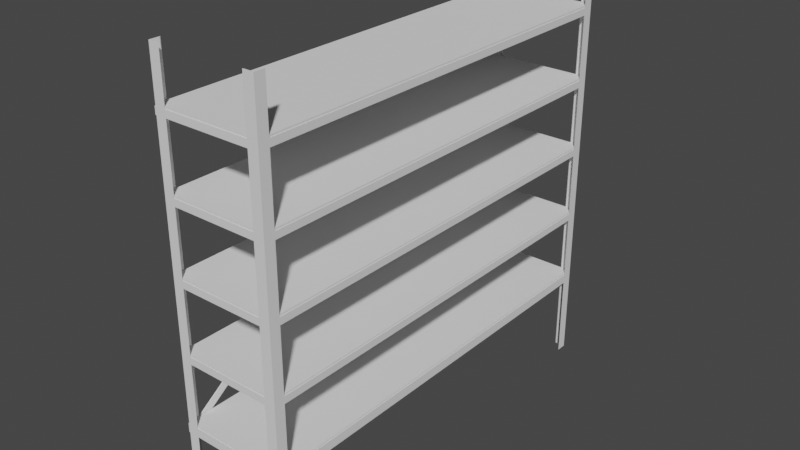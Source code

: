 # Source: Industryshelf.blend  (saved by Blender 2.81.16; exported with 4.5.12 LTS)
import bpy
from mathutils import Matrix  # noqa: F401  (used for matrix-valued properties, if any)

bpy.ops.wm.read_factory_settings(use_empty=True)
scene = bpy.context.scene
scene.name = 'Scene'

# ---- collections
col_collection = bpy.data.collections.new('Collection'); scene.collection.children.link(col_collection)

# ---- world
world_world = bpy.data.worlds.new('World'); scene.world = world_world
world_world.use_nodes = True; world_world.node_tree.nodes.clear()
_N = world_world.node_tree.nodes; _L = world_world.node_tree.links
n0 = _N.new('ShaderNodeOutputWorld'); n0.name = 'World Output'; n0.location = (300, 300)
n1 = _N.new('ShaderNodeBackground'); n1.name = 'Background'; n1.location = (10, 300)
n1.inputs[0].default_value = (0.05088, 0.05088, 0.05088, 1.0)
_L.new(n1.outputs[0], n0.inputs[0])
n0.is_active_output = True
world_world.color = (0.05088, 0.05088, 0.05088)
world_world.use_sun_shadow = False
world_world.sun_shadow_jitter_overblur = 0.0

# ---- meshes
me_cube_001 = bpy.data.meshes.new('Cube.001')
me_cube_001.from_pydata([(1.0, -1.0, -1.0), (1.0, -1.0, 1.0), (1.0, 1.0, -1.0), (1.0, 1.0, 1.0), (1.0, -0.95, -1.0), (1.0, -0.95, 1.0), (0.8, -1.0, -1.0), (0.8, -1.0, 1.0), (0.8, 1.0, -1.0), (0.8, 1.0, 1.0), (1.0, 0.95, -1.0), (1.0, 0.95, 1.0), (0.99, 0.9975, 1.0), (0.99, 0.9975, -1.0), (0.82, 0.9975, 1.0), (0.82, 0.9975, -1.0), (0.99, 0.955, 1.0), (0.99, 0.955, -1.0), (0.99, -0.9975, 1.0), (0.99, -0.955, 1.0), (0.99, -0.955, -1.0), (0.99, -0.9975, -1.0), (0.82, -0.9975, 1.0), (0.82, -0.9975, -1.0), (1.0, -1.0, 0.7667), (1.0, -1.0, 0.4333), (1.0, -1.0, 0.1), (1.0, -1.0, -0.2333), (1.0, -1.0, -0.5667), (1.0, -0.95, 0.7667), (1.0, -0.95, 0.4333), (1.0, -0.95, 0.1), (1.0, -0.95, -0.2333), (1.0, -0.95, -0.5667), (0.8, -1.0, 0.7667), (0.8, -1.0, 0.4333), (0.8, -1.0, 0.1), (0.8, -1.0, -0.2333), (0.8, -1.0, -0.5667), (0.99, -0.9975, 0.7667), (0.99, -0.9975, 0.4333), (0.99, -0.9975, 0.1), (0.99, -0.9975, -0.2333), (0.99, -0.9975, -0.5667), (0.99, -0.955, 0.7667), (0.99, -0.955, 0.4333), (0.99, -0.955, 0.1), (0.99, -0.955, -0.2333), (0.99, -0.955, -0.5667), (0.82, -0.9975, 0.7667), (0.82, -0.9975, 0.4333), (0.82, -0.9975, 0.1), (0.82, -0.9975, -0.2333), (0.82, -0.9975, -0.5667), (1.0, 1.0, 0.7667), (1.0, 1.0, 0.4333), (1.0, 1.0, 0.1), (1.0, 1.0, -0.2333), (1.0, 1.0, -0.5667), (0.8, 1.0, 0.7667), (0.8, 1.0, 0.4333), (0.8, 1.0, 0.1), (0.8, 1.0, -0.2333), (0.8, 1.0, -0.5667), (1.0, 0.95, 0.7667), (1.0, 0.95, 0.4333), (1.0, 0.95, 0.1), (1.0, 0.95, -0.2333), (1.0, 0.95, -0.5667), (0.99, 0.9975, 0.7667), (0.99, 0.9975, 0.4333), (0.99, 0.9975, 0.1), (0.99, 0.9975, -0.2333), (0.99, 0.9975, -0.5667), (0.82, 0.9975, 0.7667), (0.82, 0.9975, 0.4333), (0.82, 0.9975, 0.1), (0.82, 0.9975, -0.2333), (0.82, 0.9975, -0.5667), (0.99, 0.955, 0.7667), (0.99, 0.955, 0.4333), (0.99, 0.955, 0.1), (0.99, 0.955, -0.2333), (0.99, 0.955, -0.5667), (1.0, 1.0, 0.7333), (0.8, 1.0, 0.7333), (1.0, 0.95, 0.7333), (0.99, 0.9975, 0.7333), (0.82, 0.9975, 0.7333), (0.99, 0.955, 0.7333), (1.0, 1.0, 0.4), (0.8, 1.0, 0.4), (1.0, 0.95, 0.4), (0.99, 0.9975, 0.4), (0.82, 0.9975, 0.4), (0.99, 0.955, 0.4), (1.0, 1.0, 0.06667), (0.8, 1.0, 0.06667), (1.0, 0.95, 0.06667), (0.99, 0.9975, 0.06667), (0.82, 0.9975, 0.06667), (0.99, 0.955, 0.06667), (1.0, 1.0, -0.2667), (0.8, 1.0, -0.2667), (1.0, 0.95, -0.2667), (0.99, 0.9975, -0.2667), (0.82, 0.9975, -0.2667), (0.99, 0.955, -0.2667), (1.0, 1.0, -0.61), (0.8, 1.0, -0.61), (1.0, 0.95, -0.61), (0.99, 0.9975, -0.61), (0.82, 0.9975, -0.61), (0.99, 0.955, -0.61), (1.0, -1.0, -0.61), (1.0, -0.95, -0.61), (0.8, -1.0, -0.61), (0.99, -0.9975, -0.61), (0.99, -0.955, -0.61), (0.82, -0.9975, -0.61), (1.0, -1.0, -0.2667), (1.0, -0.95, -0.2667), (0.8, -1.0, -0.2667), (0.99, -0.9975, -0.2667), (0.99, -0.955, -0.2667), (0.82, -0.9975, -0.2667), (1.0, -1.0, 0.06667), (1.0, -0.95, 0.06667), (0.8, -1.0, 0.06667), (0.99, -0.9975, 0.06667), (0.99, -0.955, 0.06667), (0.82, -0.9975, 0.06667), (1.0, -1.0, 0.4), (1.0, -0.95, 0.4), (0.8, -1.0, 0.4), (0.99, -0.9975, 0.4), (0.99, -0.955, 0.4), (0.82, -0.9975, 0.4), (1.0, -1.0, 0.7333), (1.0, -0.95, 0.7333), (0.8, -1.0, 0.7333), (0.99, -0.9975, 0.7333), (0.99, -0.955, 0.7333), (0.82, -0.9975, 0.7333), (-0.00125, 0.9978, 0.7667), (-0.00125, 0.9978, 0.7333), (-0.00125, 0.9978, 0.4333), (-0.00125, 0.9978, 0.4), (-0.00125, 0.9978, 0.1), (-0.00125, 0.9978, 0.06667), (-0.00125, 0.9978, -0.2333), (-0.00125, 0.9978, -0.2667), (-0.00125, 0.9978, -0.5667), (-0.00125, 0.9978, -0.61), (-0.00125, -0.9978, 0.1), (-0.00125, -0.9978, 0.06667), (-0.00125, -0.9978, 0.4), (-0.00125, -0.9978, 0.4333), (-0.00125, -0.9978, -0.2333), (-0.00125, -0.9978, -0.2667), (-0.00125, -0.9978, -0.5667), (-0.00125, -0.9978, -0.61), (-1.0, -1.0, -1.0), (-1.0, -1.0, 1.0), (-1.0, 1.0, -1.0), (-1.0, 1.0, 1.0), (-1.0, -0.95, -1.0), (-1.0, -0.95, 1.0), (-0.8, -1.0, -1.0), (-0.8, -1.0, 1.0), (-0.8, 1.0, -1.0), (-0.8, 1.0, 1.0), (-1.0, 0.95, -1.0), (-1.0, 0.95, 1.0), (-0.99, 0.9975, 1.0), (-0.99, 0.9975, -1.0), (-0.82, 0.9975, 1.0), (-0.82, 0.9975, -1.0), (-0.99, 0.955, 1.0), (-0.99, 0.955, -1.0), (-0.99, -0.9975, 1.0), (-0.99, -0.955, 1.0), (-0.99, -0.955, -1.0), (-0.99, -0.9975, -1.0), (-0.82, -0.9975, 1.0), (-0.82, -0.9975, -1.0), (-1.0, -1.0, 0.7667), (-1.0, -1.0, 0.4333), (-1.0, -1.0, 0.1), (-1.0, -1.0, -0.2333), (-1.0, -1.0, -0.5667), (-1.0, -0.95, 0.7667), (-1.0, -0.95, 0.4333), (-1.0, -0.95, 0.1), (-1.0, -0.95, -0.2333), (-1.0, -0.95, -0.5667), (-0.8, -1.0, 0.7667), (-0.8, -1.0, 0.4333), (-0.8, -1.0, 0.1), (-0.8, -1.0, -0.2333), (-0.8, -1.0, -0.5667), (-0.99, -0.9975, 0.7667), (-0.99, -0.9975, 0.4333), (-0.99, -0.9975, 0.1), (-0.99, -0.9975, -0.2333), (-0.99, -0.9975, -0.5667), (-0.99, -0.955, 0.7667), (-0.99, -0.955, 0.4333), (-0.99, -0.955, 0.1), (-0.99, -0.955, -0.2333), (-0.99, -0.955, -0.5667), (-0.82, -0.9975, 0.7667), (-0.82, -0.9975, 0.4333), (-0.82, -0.9975, 0.1), (-0.82, -0.9975, -0.2333), (-0.82, -0.9975, -0.5667), (-1.0, 1.0, 0.7667), (-1.0, 1.0, 0.4333), (-1.0, 1.0, 0.1), (-1.0, 1.0, -0.2333), (-1.0, 1.0, -0.5667), (-0.8, 1.0, 0.7667), (-0.8, 1.0, 0.4333), (-0.8, 1.0, 0.1), (-0.8, 1.0, -0.2333), (-0.8, 1.0, -0.5667), (-1.0, 0.95, 0.7667), (-1.0, 0.95, 0.4333), (-1.0, 0.95, 0.1), (-1.0, 0.95, -0.2333), (-1.0, 0.95, -0.5667), (-0.99, 0.9975, 0.7667), (-0.99, 0.9975, 0.4333), (-0.99, 0.9975, 0.1), (-0.99, 0.9975, -0.2333), (-0.99, 0.9975, -0.5667), (-0.82, 0.9975, 0.7667), (-0.82, 0.9975, 0.4333), (-0.82, 0.9975, 0.1), (-0.82, 0.9975, -0.2333), (-0.82, 0.9975, -0.5667), (-0.99, 0.955, 0.7667), (-0.99, 0.955, 0.4333), (-0.99, 0.955, 0.1), (-0.99, 0.955, -0.2333), (-0.99, 0.955, -0.5667), (-1.0, 1.0, 0.7333), (-0.8, 1.0, 0.7333), (-1.0, 0.95, 0.7333), (-0.99, 0.9975, 0.7333), (-0.82, 0.9975, 0.7333), (-0.99, 0.955, 0.7333), (-1.0, 1.0, 0.4), (-0.8, 1.0, 0.4), (-1.0, 0.95, 0.4), (-0.99, 0.9975, 0.4), (-0.82, 0.9975, 0.4), (-0.99, 0.955, 0.4), (-1.0, 1.0, 0.06667), (-0.8, 1.0, 0.06667), (-1.0, 0.95, 0.06667), (-0.99, 0.9975, 0.06667), (-0.82, 0.9975, 0.06667), (-0.99, 0.955, 0.06667), (-1.0, 1.0, -0.2667), (-0.8, 1.0, -0.2667), (-1.0, 0.95, -0.2667), (-0.99, 0.9975, -0.2667), (-0.82, 0.9975, -0.2667), (-0.99, 0.955, -0.2667), (-1.0, 1.0, -0.61), (-0.8, 1.0, -0.61), (-1.0, 0.95, -0.61), (-0.99, 0.9975, -0.61), (-0.82, 0.9975, -0.61), (-0.99, 0.955, -0.61), (-1.0, -1.0, -0.61), (-1.0, -0.95, -0.61), (-0.8, -1.0, -0.61), (-0.99, -0.9975, -0.61), (-0.99, -0.955, -0.61), (-0.82, -0.9975, -0.61), (-1.0, -1.0, -0.2667), (-1.0, -0.95, -0.2667), (-0.8, -1.0, -0.2667), (-0.99, -0.9975, -0.2667), (-0.99, -0.955, -0.2667), (-0.82, -0.9975, -0.2667), (-1.0, -1.0, 0.06667), (-1.0, -0.95, 0.06667), (-0.8, -1.0, 0.06667), (-0.99, -0.9975, 0.06667), (-0.99, -0.955, 0.06667), (-0.82, -0.9975, 0.06667), (-1.0, -1.0, 0.4), (-1.0, -0.95, 0.4), (-0.8, -1.0, 0.4), (-0.99, -0.9975, 0.4), (-0.99, -0.955, 0.4), (-0.82, -0.9975, 0.4), (-1.0, -1.0, 0.7333), (-1.0, -0.95, 0.7333), (-0.8, -1.0, 0.7333), (-0.99, -0.9975, 0.7333), (-0.99, -0.955, 0.7333), (-0.82, -0.9975, 0.7333), (0.0, 1.0, 0.7667), (0.0, 1.0, 0.7333), (0.00125, 0.9978, 0.7667), (0.00125, 0.9978, 0.7333), (0.0, 1.0, 0.4333), (0.0, 1.0, 0.4), (0.00125, 0.9978, 0.4333), (0.00125, 0.9978, 0.4), (0.0, 1.0, 0.1), (0.0, 1.0, 0.06667), (0.00125, 0.9978, 0.1), (0.00125, 0.9978, 0.06667), (0.0, 1.0, -0.2333), (0.0, 1.0, -0.2667), (0.00125, 0.9978, -0.2333), (0.00125, 0.9978, -0.2667), (0.0, 1.0, -0.5667), (0.0, 1.0, -0.61), (0.00125, 0.9978, -0.5667), (0.00125, 0.9978, -0.61), (0.0, -1.0, 0.06667), (0.0, -1.0, 0.1), (0.00125, -0.9978, 0.1), (0.00125, -0.9978, 0.06667), (0.00125, -0.9978, 0.4), (0.0, -1.0, 0.4), (0.00125, -0.9978, 0.4333), (0.0, -1.0, 0.4333), (0.0, -1.0, -0.2667), (0.0, -1.0, -0.2333), (0.00125, -0.9978, -0.2333), (0.00125, -0.9978, -0.2667), (0.0, -1.0, -0.5667), (0.00125, -0.9978, -0.5667), (0.0, -1.0, -0.61), (0.00125, -0.9978, -0.61), (-1.02, 0.95, 0.7667), (-1.02, 1.0, 0.7667), (-1.02, 1.0, 0.7333), (-1.02, 0.95, 0.7333), (-1.02, -0.95, -0.5667), (-1.02, -1.0, -0.5667), (-1.02, -1.0, -0.61), (-1.02, -0.95, -0.61), (-1.02, -0.95, 0.7667), (-1.02, -1.0, 0.7667), (-1.02, 0.95, -0.5667), (-1.02, 1.0, -0.5667), (-1.02, 1.0, -0.61), (-1.02, 0.95, -0.61), (-1.02, -1.0, 0.7333), (-1.02, -0.95, 0.7333)], [], [(24, 29, 5, 1), (114, 116, 6, 0), (54, 59, 9, 3), (108, 110, 10, 2), (69, 12, 14, 74), (111, 13, 17, 113), (8, 2, 13, 15), (109, 8, 15, 112), (2, 10, 17, 13), (64, 11, 16, 79), (3, 9, 14, 12), (11, 3, 12, 16), (39, 18, 19, 44), (117, 21, 23, 119), (7, 1, 18, 22), (115, 4, 20, 118), (1, 5, 19, 18), (0, 6, 23, 21), (34, 7, 22, 49), (4, 0, 21, 20), (5, 29, 44, 19), (139, 30, 45, 142), (133, 31, 46, 136), (127, 32, 47, 130), (121, 33, 48, 124), (18, 39, 49, 22), (141, 40, 50, 143), (135, 41, 51, 137), (129, 42, 52, 131), (123, 43, 53, 125), (117, 43, 48, 118), (123, 42, 47, 124), (129, 41, 46, 130), (135, 40, 45, 136), (141, 39, 44, 142), (1, 7, 34, 24), (138, 140, 35, 25), (132, 134, 36, 26), (126, 128, 37, 27), (120, 122, 38, 28), (114, 115, 33, 28), (120, 121, 32, 27), (126, 127, 31, 26), (132, 133, 30, 25), (138, 139, 29, 24), (9, 59, 74, 14), (85, 60, 75, 88), (91, 61, 76, 94), (97, 62, 77, 100), (103, 63, 78, 106), (12, 69, 79, 16), (87, 70, 80, 89), (93, 71, 81, 95), (99, 72, 82, 101), (105, 73, 83, 107), (111, 73, 78, 112), (105, 72, 77, 106), (99, 71, 76, 100), (93, 70, 75, 94), (87, 69, 74, 88), (3, 11, 64, 54), (84, 86, 65, 55), (90, 92, 66, 56), (96, 98, 67, 57), (102, 104, 68, 58), (108, 109, 63, 58), (102, 103, 62, 57), (96, 97, 61, 56), (90, 91, 60, 55), (84, 85, 59, 54), (55, 60, 85, 84), (54, 64, 86, 84), (70, 87, 88, 75), (69, 87, 89, 79), (65, 86, 89, 80), (56, 61, 91, 90), (55, 65, 92, 90), (71, 93, 94, 76), (70, 93, 95, 80), (66, 92, 95, 81), (57, 62, 97, 96), (56, 66, 98, 96), (72, 99, 100, 77), (71, 99, 101, 81), (67, 98, 101, 82), (58, 63, 103, 102), (57, 67, 104, 102), (73, 105, 106, 78), (72, 105, 107, 82), (68, 104, 107, 83), (2, 8, 109, 108), (13, 111, 112, 15), (10, 110, 113, 17), (73, 111, 113, 83), (58, 68, 110, 108), (0, 4, 115, 114), (21, 117, 118, 20), (6, 116, 119, 23), (340, 116, 38, 338), (43, 117, 119, 53), (28, 38, 116, 114), (160, 338, 38, 53), (155, 154, 51, 131), (28, 33, 121, 120), (27, 37, 122, 120), (43, 123, 124, 48), (42, 123, 125, 52), (38, 122, 125, 53), (27, 32, 127, 126), (26, 36, 128, 126), (42, 129, 130, 47), (41, 129, 131, 51), (154, 327, 36, 51), (37, 128, 131, 52), (326, 128, 36, 327), (26, 31, 133, 132), (25, 35, 134, 132), (41, 135, 136, 46), (40, 135, 137, 50), (36, 134, 137, 51), (25, 30, 139, 138), (24, 34, 140, 138), (40, 141, 142, 45), (39, 141, 143, 49), (35, 140, 143, 50), (161, 160, 53, 119), (334, 122, 37, 335), (158, 335, 37, 52), (159, 125, 122, 334), (159, 158, 52, 125), (144, 306, 59, 74), (146, 310, 60, 75), (148, 314, 61, 76), (150, 318, 62, 77), (152, 322, 63, 78), (110, 68, 33, 115), (48, 33, 68, 83), (113, 110, 115, 118), (113, 118, 48, 83), (104, 67, 32, 121), (47, 32, 67, 82), (107, 104, 121, 124), (107, 124, 47, 82), (98, 66, 31, 127), (101, 98, 127, 130), (101, 130, 46, 81), (46, 31, 66, 81), (92, 65, 30, 133), (95, 92, 133, 136), (95, 136, 45, 80), (45, 30, 65, 80), (89, 86, 139, 142), (86, 64, 29, 139), (89, 142, 44, 79), (44, 29, 64, 79), (88, 74, 144, 145), (88, 145, 307, 85), (59, 85, 307, 306), (94, 75, 146, 147), (94, 147, 311, 91), (91, 311, 310, 60), (100, 76, 148, 149), (100, 149, 315, 97), (97, 315, 314, 61), (106, 77, 150, 151), (106, 151, 319, 103), (103, 319, 318, 62), (112, 78, 152, 153), (112, 153, 323, 109), (63, 109, 323, 322), (131, 128, 326, 155), (50, 157, 333, 35), (134, 35, 333, 331), (137, 134, 331, 156), (137, 156, 157, 50), (119, 116, 340, 161), (186, 163, 167, 191), (276, 162, 168, 278), (216, 165, 171, 221), (270, 164, 172, 272), (231, 236, 176, 174), (273, 275, 179, 175), (170, 177, 175, 164), (271, 274, 177, 170), (164, 175, 179, 172), (226, 241, 178, 173), (165, 174, 176, 171), (173, 178, 174, 165), (201, 206, 181, 180), (279, 281, 185, 183), (169, 184, 180, 163), (277, 280, 182, 166), (163, 180, 181, 167), (162, 183, 185, 168), (196, 211, 184, 169), (166, 182, 183, 162), (167, 181, 206, 191), (301, 304, 207, 192), (295, 298, 208, 193), (289, 292, 209, 194), (283, 286, 210, 195), (180, 184, 211, 201), (303, 305, 212, 202), (297, 299, 213, 203), (291, 293, 214, 204), (285, 287, 215, 205), (279, 280, 210, 205), (285, 286, 209, 204), (291, 292, 208, 203), (297, 298, 207, 202), (303, 304, 206, 201), (163, 186, 196, 169), (300, 187, 197, 302), (294, 188, 198, 296), (288, 189, 199, 290), (282, 190, 200, 284), (248, 226, 195, 277), (282, 189, 194, 283), (288, 188, 193, 289), (294, 187, 192, 295), (301, 300, 356, 357), (171, 176, 236, 221), (247, 250, 237, 222), (253, 256, 238, 223), (259, 262, 239, 224), (265, 268, 240, 225), (174, 178, 241, 231), (249, 251, 242, 232), (255, 257, 243, 233), (261, 263, 244, 234), (267, 269, 245, 235), (273, 274, 240, 235), (267, 268, 239, 234), (261, 262, 238, 233), (255, 256, 237, 232), (249, 250, 236, 231), (165, 216, 226, 173), (246, 217, 227, 248), (252, 218, 228, 254), (258, 219, 229, 260), (264, 220, 230, 266), (270, 220, 225, 271), (264, 219, 224, 265), (258, 218, 223, 259), (252, 217, 222, 253), (246, 216, 221, 247), (217, 246, 247, 222), (226, 342, 346, 195), (232, 237, 250, 249), (231, 241, 251, 249), (227, 242, 251, 248), (218, 252, 253, 223), (217, 252, 254, 227), (233, 238, 256, 255), (232, 242, 257, 255), (228, 243, 257, 254), (219, 258, 259, 224), (218, 258, 260, 228), (234, 239, 262, 261), (233, 243, 263, 261), (229, 244, 263, 260), (220, 264, 265, 225), (219, 264, 266, 229), (235, 240, 268, 267), (234, 244, 269, 267), (230, 245, 269, 266), (164, 270, 271, 170), (175, 177, 274, 273), (172, 179, 275, 272), (235, 245, 275, 273), (272, 230, 191, 301), (162, 276, 277, 166), (183, 182, 280, 279), (168, 185, 281, 278), (340, 338, 200, 278), (205, 215, 281, 279), (190, 276, 278, 200), (339, 215, 200, 338), (329, 293, 213, 328), (190, 282, 283, 195), (189, 282, 284, 199), (205, 210, 286, 285), (204, 214, 287, 285), (200, 215, 287, 284), (189, 288, 289, 194), (188, 288, 290, 198), (204, 209, 292, 291), (203, 213, 293, 291), (328, 213, 198, 327), (199, 214, 293, 290), (326, 327, 198, 290), (188, 294, 295, 193), (187, 294, 296, 197), (203, 208, 298, 297), (202, 212, 299, 297), (198, 213, 299, 296), (187, 300, 301, 192), (186, 300, 302, 196), (202, 207, 304, 303), (201, 211, 305, 303), (197, 212, 305, 302), (341, 281, 215, 339), (334, 335, 199, 284), (336, 214, 199, 335), (337, 334, 284, 287), (337, 287, 214, 336), (308, 236, 221, 306), (312, 237, 222, 310), (316, 238, 223, 314), (320, 239, 224, 318), (324, 240, 225, 322), (272, 277, 195, 230), (210, 245, 230, 195), (275, 280, 277, 272), (275, 245, 210, 280), (266, 283, 194, 229), (209, 244, 229, 194), (269, 286, 283, 266), (269, 244, 209, 286), (260, 289, 193, 228), (263, 292, 289, 260), (263, 243, 208, 292), (208, 243, 228, 193), (254, 295, 192, 227), (257, 298, 295, 254), (257, 242, 207, 298), (207, 242, 227, 192), (251, 304, 301, 248), (248, 301, 191, 226), (251, 241, 206, 304), (206, 241, 226, 191), (250, 309, 308, 236), (250, 247, 307, 309), (221, 306, 307, 247), (256, 313, 312, 237), (256, 253, 311, 313), (253, 222, 310, 311), (262, 317, 316, 238), (262, 259, 315, 317), (259, 223, 314, 315), (268, 321, 320, 239), (268, 265, 319, 321), (265, 224, 318, 319), (274, 325, 324, 240), (274, 271, 323, 325), (225, 322, 323, 271), (293, 329, 326, 290), (212, 197, 333, 332), (296, 331, 333, 197), (299, 330, 331, 296), (299, 212, 332, 330), (281, 341, 340, 278), (140, 34, 196, 302), (143, 140, 302, 305), (143, 305, 211, 49), (49, 211, 196, 34), (343, 344, 345, 342), (216, 246, 344, 343), (246, 248, 345, 344), (226, 216, 343, 342), (348, 347, 346, 349), (277, 276, 348, 349), (276, 190, 347, 348), (190, 195, 346, 347), (345, 248, 277, 349), (345, 349, 346, 342), (356, 351, 350, 357), (353, 354, 355, 352), (270, 272, 355, 354), (220, 270, 354, 353), (300, 186, 351, 356), (186, 191, 350, 351), (230, 220, 353, 352), (352, 350, 191, 230), (272, 301, 357, 355), (355, 357, 350, 352)])
_uv = me_cube_001.uv_layers.new(name='UVMap')
_uv.uv.foreach_set('vector', [0.135, 0.2406, 0.1183, 0.2406, 0.1183, 0.1606, 0.135, 0.1606, 0.672, 0.1606, 0.672, 0.09198, 0.802, 0.09198, 0.802, 0.1606, -0.4542, -0.532, -0.4542, -0.4635, -0.532, -0.4635, -0.532, -0.532, -0.532, 0.7126, -0.5154, 0.7126, -0.5154, 0.8463, -0.532, 0.8463, 0.135, 0.9263, 0.135, 0.8463, 0.1917, 0.8463, 0.1917, 0.9263, 0.8004, 0.7126, 0.8004, 0.8463, 0.7862, 0.8463, 0.7862, 0.7126, 0.8651, 0.917, 0.8489, 0.8505, 0.8505, 0.8536, 0.8643, 0.9101, 0.1984, 1.398, 0.1984, 1.532, 0.1917, 1.532, 0.1917, 1.398, 0.8489, 0.8505, 0.8651, 0.8463, 0.8643, 0.85, 0.8505, 0.8536, 0.9413, 0.9263, 0.9413, 0.8463, 0.9446, 0.8463, 0.9446, 0.9263, 0.8166, 0.9128, 0.8327, 0.8463, 0.8319, 0.8532, 0.8182, 0.9097, 0.8327, 0.917, 0.8166, 0.9128, 0.8182, 0.9097, 0.8319, 0.9132, 0.135, 0.2406, 0.135, 0.1606, 0.1492, 0.1606, 0.1492, 0.2406, 1.462, 0.01998, 1.462, 0.1537, 1.406, 0.1537, 1.406, 0.01998, 0.09053, 0.8463, 0.09053, 0.9149, 0.0897, 0.9114, 0.0897, 0.8532, 0.135, 0.8463, 0.135, 0.98, 0.1317, 0.98, 0.1317, 0.8463, 0.09053, 0.9149, 0.07386, 0.9149, 0.07552, 0.9114, 0.0897, 0.9114, 0.8327, 0.9128, 0.8489, 0.8463, 0.8481, 0.8532, 0.8344, 0.9097, 1.399, -0.452, 1.399, -0.532, 1.406, -0.532, 1.406, -0.452, 0.8489, 0.917, 0.8327, 0.9128, 0.8344, 0.9097, 0.8481, 0.9132, 0.938, 0.9263, 0.938, 0.8463, 0.9413, 0.8463, 0.9413, 0.9263, 0.8879, 0.8463, 0.8879, 0.9492, 0.8846, 0.9492, 0.8846, 0.8463, 0.908, 0.8463, 0.908, 0.9492, 0.9046, 0.9492, 0.9046, 0.8463, 0.9313, 0.9492, 0.9313, 0.8463, 0.9346, 0.8463, 0.9346, 0.9492, 0.938, 0.8463, 0.938, 0.9492, 0.9346, 0.9492, 0.9346, 0.8463, 1.462, -0.532, 1.462, -0.452, 1.406, -0.452, 1.406, -0.532, 1.462, -0.4406, 1.462, -0.3377, 1.406, -0.3377, 1.406, -0.4406, 1.462, -0.3263, 1.462, -0.2235, 1.406, -0.2235, 1.406, -0.3263, 1.462, -0.212, 1.462, -0.1092, 1.406, -0.1092, 1.406, -0.212, 1.462, -0.09774, 1.462, 0.005123, 1.406, 0.005123, 1.406, -0.09774, 0.135, 0.7126, 0.135, 0.6977, 0.1492, 0.6977, 0.1492, 0.7126, 0.135, 0.5949, 0.135, 0.5834, 0.1492, 0.5834, 0.1492, 0.5949, 0.135, 0.4806, 0.135, 0.4691, 0.1492, 0.4691, 0.1492, 0.4806, 0.135, 0.3663, 0.135, 0.3549, 0.1492, 0.3549, 0.1492, 0.3663, 0.135, 0.252, 0.135, 0.2406, 0.1492, 0.2406, 0.1492, 0.252, 0.135, 0.1606, 0.135, 0.09198, 0.2128, 0.09198, 0.2128, 0.1606, 0.2239, 0.1606, 0.2239, 0.09198, 0.324, 0.09198, 0.324, 0.1606, 0.3351, 0.1606, 0.3351, 0.09198, 0.4352, 0.09198, 0.4352, 0.1606, 0.4463, 0.1606, 0.4463, 0.09198, 0.5463, 0.09198, 0.5463, 0.1606, 0.5575, 0.1606, 0.5575, 0.09198, 0.6575, 0.09198, 0.6575, 0.1606, 0.135, 0.7126, 0.1183, 0.7126, 0.1183, 0.6977, 0.135, 0.6977, 0.135, 0.5949, 0.1183, 0.5949, 0.1183, 0.5834, 0.135, 0.5834, 0.135, 0.4806, 0.1183, 0.4806, 0.1183, 0.4691, 0.135, 0.4691, 0.135, 0.3663, 0.1183, 0.3663, 0.1183, 0.3549, 0.135, 0.3549, 0.135, 0.252, 0.1183, 0.252, 0.1183, 0.2406, 0.135, 0.2406, 0.1984, 0.8463, 0.1984, 0.9263, 0.1917, 0.9263, 0.1917, 0.8463, 0.1984, 0.9377, 0.1984, 1.041, 0.1917, 1.041, 0.1917, 0.9377, 0.1984, 1.052, 0.1984, 1.155, 0.1917, 1.155, 0.1917, 1.052, 0.1984, 1.166, 0.1984, 1.269, 0.1917, 1.269, 0.1917, 1.166, 0.1984, 1.281, 0.1984, 1.383, 0.1917, 1.383, 0.1917, 1.281, 0.8004, 0.1606, 0.8004, 0.2406, 0.7862, 0.2406, 0.7862, 0.1606, 0.8004, 0.252, 0.8004, 0.3549, 0.7862, 0.3549, 0.7862, 0.252, 0.8004, 0.3663, 0.8004, 0.4691, 0.7862, 0.4691, 0.7862, 0.3663, 0.8004, 0.4806, 0.8004, 0.5834, 0.7862, 0.5834, 0.7862, 0.4806, 0.8004, 0.5949, 0.8004, 0.6977, 0.7862, 0.6977, 0.7862, 0.5949, 0.135, 1.398, 0.135, 1.383, 0.1917, 1.383, 0.1917, 1.398, 0.135, 1.281, 0.135, 1.269, 0.1917, 1.269, 0.1917, 1.281, 0.135, 1.166, 0.135, 1.155, 0.1917, 1.155, 0.1917, 1.166, 0.135, 1.052, 0.135, 1.041, 0.1917, 1.041, 0.1917, 1.052, 0.135, 0.9377, 0.135, 0.9263, 0.1917, 0.9263, 0.1917, 0.9377, -0.532, 0.1606, -0.5154, 0.1606, -0.5154, 0.2406, -0.532, 0.2406, -0.532, 0.252, -0.5154, 0.252, -0.5154, 0.3549, -0.532, 0.3549, -0.532, 0.3663, -0.5154, 0.3663, -0.5154, 0.4691, -0.532, 0.4691, -0.532, 0.4806, -0.5154, 0.4806, -0.5154, 0.5834, -0.532, 0.5834, -0.532, 0.5949, -0.5154, 0.5949, -0.5154, 0.6977, -0.532, 0.6977, 0.004928, -0.532, 0.004928, -0.4635, -0.009524, -0.4635, -0.009524, -0.532, -0.1096, -0.532, -0.1096, -0.4635, -0.1207, -0.4635, -0.1207, -0.532, -0.2208, -0.532, -0.2208, -0.4635, -0.2319, -0.4635, -0.2319, -0.532, -0.3319, -0.532, -0.3319, -0.4635, -0.343, -0.4635, -0.343, -0.532, -0.4431, -0.532, -0.4431, -0.4635, -0.4542, -0.4635, -0.4542, -0.532, -0.343, -0.532, -0.343, -0.4635, -0.4431, -0.4635, -0.4431, -0.532, -0.532, 0.2406, -0.5154, 0.2406, -0.5154, 0.252, -0.532, 0.252, 0.135, 1.041, 0.135, 0.9377, 0.1917, 0.9377, 0.1917, 1.041, 0.8004, 0.2406, 0.8004, 0.252, 0.7862, 0.252, 0.7862, 0.2406, 0.9146, 0.8463, 0.9146, 0.9492, 0.9113, 0.9492, 0.9113, 0.8463, -0.2319, -0.532, -0.2319, -0.4635, -0.3319, -0.4635, -0.3319, -0.532, -0.532, 0.3549, -0.5154, 0.3549, -0.5154, 0.3663, -0.532, 0.3663, 0.135, 1.155, 0.135, 1.052, 0.1917, 1.052, 0.1917, 1.155, 0.8004, 0.3549, 0.8004, 0.3663, 0.7862, 0.3663, 0.7862, 0.3549, 0.9246, 0.9492, 0.9246, 0.8463, 0.928, 0.8463, 0.928, 0.9492, -0.1207, -0.532, -0.1207, -0.4635, -0.2208, -0.4635, -0.2208, -0.532, -0.532, 0.4691, -0.5154, 0.4691, -0.5154, 0.4806, -0.532, 0.4806, 0.135, 1.269, 0.135, 1.166, 0.1917, 1.166, 0.1917, 1.269, 0.8004, 0.4691, 0.8004, 0.4806, 0.7862, 0.4806, 0.7862, 0.4691, 0.9146, 0.9492, 0.9146, 0.8463, 0.918, 0.8463, 0.918, 0.9492, -0.009524, -0.532, -0.009524, -0.4635, -0.1096, -0.4635, -0.1096, -0.532, -0.532, 0.5834, -0.5154, 0.5834, -0.5154, 0.5949, -0.532, 0.5949, 0.135, 1.383, 0.135, 1.281, 0.1917, 1.281, 0.1917, 1.383, 0.8004, 0.5834, 0.8004, 0.5949, 0.7862, 0.5949, 0.7862, 0.5834, 0.908, 0.9492, 0.908, 0.8463, 0.9113, 0.8463, 0.9113, 0.9492, 0.135, -0.532, 0.135, -0.4635, 0.004928, -0.4635, 0.004928, -0.532, 0.135, 1.532, 0.135, 1.398, 0.1917, 1.398, 0.1917, 1.532, 0.797, 0.98, 0.797, 0.8463, 0.8004, 0.8463, 0.8004, 0.98, 0.8004, 0.6977, 0.8004, 0.7126, 0.7862, 0.7126, 0.7862, 0.6977, -0.532, 0.6977, -0.5154, 0.6977, -0.5154, 0.7126, -0.532, 0.7126, 0.135, 0.8463, 0.1183, 0.8463, 0.1183, 0.7126, 0.135, 0.7126, 0.135, 0.8463, 0.135, 0.7126, 0.1492, 0.7126, 0.1492, 0.8463, 1.399, 0.1537, 1.399, 0.01998, 1.406, 0.01998, 1.406, 0.1537, 0.672, -0.1823, 0.672, 0.09198, 0.6575, 0.09198, 0.6575, -0.1823, 1.462, 0.005123, 1.462, 0.01998, 1.406, 0.01998, 1.406, 0.005123, 0.6575, 0.1606, 0.6575, 0.09198, 0.672, 0.09198, 0.672, 0.1606, 0.9555, 1.128, 0.9547, 1.127, 0.9546, 0.8532, 0.9555, 0.8463, 1.132, -0.212, 1.132, -0.2235, 1.406, -0.2235, 1.406, -0.212, 0.135, 0.6977, 0.1183, 0.6977, 0.1183, 0.5949, 0.135, 0.5949, 0.5463, 0.1606, 0.5463, 0.09198, 0.5575, 0.09198, 0.5575, 0.1606, 0.135, 0.6977, 0.135, 0.5949, 0.1492, 0.5949, 0.1492, 0.6977, 1.462, -0.1092, 1.462, -0.09774, 1.406, -0.09774, 1.406, -0.1092, 1.399, 0.005123, 1.399, -0.09774, 1.406, -0.09774, 1.406, 0.005123, 0.135, 0.5834, 0.1183, 0.5834, 0.1183, 0.4806, 0.135, 0.4806, 0.4352, 0.1606, 0.4352, 0.09198, 0.4463, 0.09198, 0.4463, 0.1606, 0.135, 0.5834, 0.135, 0.4806, 0.1492, 0.4806, 0.1492, 0.5834, 1.462, -0.2235, 1.462, -0.212, 1.406, -0.212, 1.406, -0.2235, 0.9538, 1.128, 0.9531, 1.127, 0.953, 0.8532, 0.9538, 0.8463, 1.399, -0.1092, 1.399, -0.212, 1.406, -0.212, 1.406, -0.1092, 0.4463, -0.1823, 0.4463, 0.09198, 0.4352, 0.09198, 0.4352, -0.1823, 0.135, 0.4691, 0.1183, 0.4691, 0.1183, 0.3663, 0.135, 0.3663, 0.324, 0.1606, 0.324, 0.09198, 0.3351, 0.09198, 0.3351, 0.1606, 0.135, 0.4691, 0.135, 0.3663, 0.1492, 0.3663, 0.1492, 0.4691, 1.462, -0.3377, 1.462, -0.3263, 1.406, -0.3263, 1.406, -0.3377, 1.399, -0.2235, 1.399, -0.3263, 1.406, -0.3263, 1.406, -0.2235, 0.135, 0.3549, 0.1183, 0.3549, 0.1183, 0.252, 0.135, 0.252, 0.2128, 0.1606, 0.2128, 0.09198, 0.2239, 0.09198, 0.2239, 0.1606, 0.135, 0.3549, 0.135, 0.252, 0.1492, 0.252, 0.1492, 0.3549, 1.462, -0.452, 1.462, -0.4406, 1.406, -0.4406, 1.406, -0.452, 1.399, -0.3377, 1.399, -0.4406, 1.406, -0.4406, 1.406, -0.3377, 1.132, 0.01998, 1.132, 0.005123, 1.406, 0.005123, 1.406, 0.01998, 0.5575, -0.1823, 0.5575, 0.09198, 0.5463, 0.09198, 0.5463, -0.1823, 0.953, 1.128, 0.9522, 1.127, 0.9521, 0.8532, 0.953, 0.8463, 0.9721, 0.8463, 0.9721, 1.128, 0.9713, 1.121, 0.9714, 0.8467, 1.132, -0.09774, 1.132, -0.1092, 1.406, -0.1092, 1.406, -0.09774, 0.9521, 1.128, 0.9514, 1.127, 0.9513, 0.8532, 0.9521, 0.8463, 0.1317, 1.128, 0.1309, 1.127, 0.1308, 0.8532, 0.1317, 0.8463, 0.9546, 1.128, 0.9539, 1.127, 0.9538, 0.8532, 0.9546, 0.8463, 0.1308, 1.128, 0.1301, 1.127, 0.13, 0.8532, 0.1308, 0.8463, 0.1292, 1.128, 0.1285, 1.127, 0.1284, 0.8532, 0.1292, 0.8463, -0.5154, 0.7126, -0.5154, 0.6977, 0.1183, 0.6977, 0.1183, 0.7126, -0.006188, 1.501, -0.009524, 1.499, -0.009523, 0.848, -0.006188, 0.8463, -0.009524, 1.501, -0.01286, 1.499, -0.01286, 0.848, -0.009524, 0.8463, 0.7862, 0.7126, 0.1492, 0.7126, 0.1492, 0.6977, 0.7862, 0.6977, -0.5154, 0.5949, -0.5154, 0.5834, 0.1183, 0.5834, 0.1183, 0.5949, -0.002853, 1.501, -0.006188, 1.499, -0.006188, 0.848, -0.002853, 0.8463, -0.01286, 1.501, -0.01619, 1.499, -0.01619, 0.848, -0.01286, 0.8463, 0.7862, 0.5949, 0.1492, 0.5949, 0.1492, 0.5834, 0.7862, 0.5834, -0.5154, 0.4806, -0.5154, 0.4691, 0.1183, 0.4691, 0.1183, 0.4806, 0.003817, 1.501, 0.0004824, 1.499, 0.0004824, 0.848, 0.003817, 0.8463, 0.7862, 0.4806, 0.1492, 0.4806, 0.1492, 0.4691, 0.7862, 0.4691, 0.007153, 1.501, 0.003817, 1.499, 0.003818, 0.848, 0.007153, 0.8463, -0.5154, 0.3663, -0.5154, 0.3549, 0.1183, 0.3549, 0.1183, 0.3663, -0.01953, 1.501, -0.02286, 1.499, -0.02286, 0.848, -0.01953, 0.8463, 0.7862, 0.3663, 0.1492, 0.3663, 0.1492, 0.3549, 0.7862, 0.3549, 0.0004822, 1.501, -0.002853, 1.499, -0.002853, 0.848, 0.0004824, 0.8463, -0.01619, 1.501, -0.01953, 1.499, -0.01953, 0.848, -0.01619, 0.8463, -0.5154, 0.252, -0.5154, 0.2406, 0.1183, 0.2406, 0.1183, 0.252, 0.7862, 0.252, 0.1492, 0.252, 0.1492, 0.2406, 0.7862, 0.2406, -0.02286, 1.501, -0.0262, 1.499, -0.0262, 0.848, -0.02286, 0.8463, 0.1917, 0.9377, 0.1917, 0.9263, 0.4656, 0.9263, 0.4656, 0.9377, 0.9596, 0.8463, 0.9596, 1.128, 0.9589, 1.127, 0.9588, 0.8532, -0.4542, -0.4635, -0.4431, -0.4635, -0.4431, -0.1892, -0.4542, -0.1892, 0.1917, 1.052, 0.1917, 1.041, 0.4656, 1.041, 0.4656, 1.052, 0.9588, 0.8463, 0.9588, 1.128, 0.9581, 1.127, 0.958, 0.8532, -0.3319, -0.4635, -0.3319, -0.1892, -0.343, -0.1892, -0.343, -0.4635, 0.1917, 1.166, 0.1917, 1.155, 0.4656, 1.155, 0.4656, 1.166, 0.958, 0.8463, 0.958, 1.128, 0.9572, 1.127, 0.9571, 0.8532, -0.2208, -0.4635, -0.2208, -0.1892, -0.2319, -0.1892, -0.2319, -0.4635, 0.1917, 1.281, 0.1917, 1.269, 0.4656, 1.269, 0.4656, 1.281, 0.9571, 0.8463, 0.9571, 1.128, 0.9564, 1.127, 0.9563, 0.8532, -0.1096, -0.4635, -0.1096, -0.1892, -0.1207, -0.1892, -0.1207, -0.4635, 0.1917, 1.398, 0.1917, 1.383, 0.4656, 1.383, 0.4656, 1.398, 0.9563, 0.8463, 0.9563, 1.128, 0.9556, 1.127, 0.9555, 0.8532, -0.009524, -0.4635, 0.004928, -0.4635, 0.004928, -0.1892, -0.009524, -0.1892, 0.9738, 1.128, 0.9729, 1.121, 0.973, 0.8467, 0.9738, 0.8463, 0.797, 0.8463, 0.797, 1.128, 0.7963, 1.127, 0.7962, 0.8532, 0.3351, 0.09198, 0.324, 0.09198, 0.324, -0.1823, 0.3351, -0.1823, 0.9754, 1.128, 0.9746, 1.121, 0.9747, 0.8467, 0.9754, 0.8463, 1.406, -0.3263, 1.132, -0.3263, 1.132, -0.3377, 1.406, -0.3377, 0.9729, 1.128, 0.9721, 1.121, 0.9722, 0.8467, 0.9729, 0.8463, 0.04051, 0.9263, 0.0405, 0.8463, 0.05718, 0.8463, 0.05718, 0.9263, 0.672, -0.5252, 0.802, -0.5252, 0.802, -0.4566, 0.672, -0.4566, -0.4542, 0.1537, -0.532, 0.1537, -0.532, 0.08513, -0.4542, 0.08513, -0.0262, 0.8463, -0.0262, 0.98, -0.04288, 0.98, -0.04288, 0.8463, 0.7962, 0.9263, 0.7395, 0.9263, 0.7395, 0.8463, 0.7962, 0.8463, 1.466, 0.2943, 1.452, 0.2943, 1.452, 0.1606, 1.466, 0.1606, 0.8166, 0.8463, 0.8157, 0.8532, 0.802, 0.9097, 0.8004, 0.9128, 0.7328, 1.398, 0.7395, 1.398, 0.7395, 1.532, 0.7328, 1.532, 0.8004, 0.9128, 0.802, 0.9097, 0.8157, 0.9132, 0.8166, 0.917, 0.948, 0.8463, 0.9513, 0.8463, 0.9513, 0.9263, 0.948, 0.9263, 0.1072, 0.9149, 0.1064, 0.9114, 0.1064, 0.8532, 0.1072, 0.8463, 0.09053, 0.9149, 0.0922, 0.9114, 0.1064, 0.9114, 0.1072, 0.9149, 0.8004, 0.7663, 0.8146, 0.7663, 0.8146, 0.8463, 0.8004, 0.8463, 0.802, 0.01998, 0.8587, 0.01998, 0.8587, 0.1537, 0.802, 0.1537, 0.1234, 0.8463, 0.1226, 0.8532, 0.1088, 0.9097, 0.1072, 0.9128, 0.1251, 0.8463, 0.1284, 0.8463, 0.1284, 0.98, 0.1251, 0.98, 0.1072, 0.9128, 0.1088, 0.9097, 0.1226, 0.9132, 0.1234, 0.917, 0.8651, 0.8505, 0.8667, 0.8536, 0.8805, 0.9101, 0.8813, 0.917, 0.8654, -0.452, 0.8587, -0.452, 0.8587, -0.532, 0.8654, -0.532, 0.8813, 0.8463, 0.8805, 0.85, 0.8667, 0.8536, 0.8651, 0.8505, 0.948, 0.9263, 0.9446, 0.9263, 0.9446, 0.8463, 0.948, 0.8463, 0.8979, 0.9492, 0.8946, 0.9492, 0.8946, 0.8463, 0.8979, 0.8463, 0.9213, 0.9492, 0.918, 0.9492, 0.918, 0.8463, 0.9213, 0.8463, 0.8946, 0.9492, 0.8913, 0.9492, 0.8913, 0.8463, 0.8946, 0.8463, 0.8879, 0.8463, 0.8913, 0.8463, 0.8913, 0.9492, 0.8879, 0.9492, 0.802, -0.532, 0.8587, -0.532, 0.8587, -0.452, 0.802, -0.452, 0.802, -0.4406, 0.8587, -0.4406, 0.8587, -0.3377, 0.802, -0.3377, 0.802, -0.3263, 0.8587, -0.3263, 0.8587, -0.2235, 0.802, -0.2235, 0.802, -0.212, 0.8587, -0.212, 0.8587, -0.1092, 0.802, -0.1092, 0.802, -0.09774, 0.8587, -0.09774, 0.8587, 0.005123, 0.802, 0.005123, 0.8004, 0.2943, 0.8146, 0.2943, 0.8146, 0.3091, 0.8004, 0.3091, 0.8004, 0.412, 0.8146, 0.412, 0.8146, 0.4234, 0.8004, 0.4234, 0.8004, 0.5263, 0.8146, 0.5263, 0.8146, 0.5377, 0.8004, 0.5377, 0.8004, 0.6406, 0.8146, 0.6406, 0.8146, 0.652, 0.8004, 0.652, 0.8004, 0.7549, 0.8146, 0.7549, 0.8146, 0.7663, 0.8004, 0.7663, 0.135, -0.5252, 0.2128, -0.5252, 0.2128, -0.4566, 0.135, -0.4566, 0.2239, -0.5252, 0.324, -0.5252, 0.324, -0.4566, 0.2239, -0.4566, 0.3351, -0.5252, 0.4352, -0.5252, 0.4352, -0.4566, 0.3351, -0.4566, 0.4463, -0.5252, 0.5463, -0.5252, 0.5463, -0.4566, 0.4463, -0.4566, 0.5575, -0.5252, 0.6575, -0.5252, 0.6575, -0.4566, 0.5575, -0.4566, 1.532, 0.9584, 1.523, 0.965, 1.52, 0.1691, 1.532, 0.1606, -0.1985, 1.532, -0.2096, 1.532, -0.2096, 1.515, -0.1985, 1.515, -0.3097, 1.532, -0.3208, 1.532, -0.3208, 1.515, -0.3097, 1.515, -0.4209, 1.532, -0.432, 1.532, -0.432, 1.515, -0.4209, 1.515, 1.476, 0.1366, 1.476, 0.1537, 1.469, 0.1537, 1.469, 0.1366, 0.7328, 0.8463, 0.7395, 0.8463, 0.7395, 0.9263, 0.7328, 0.9263, 0.7328, 0.9377, 0.7395, 0.9377, 0.7395, 1.041, 0.7328, 1.041, 0.7328, 1.052, 0.7395, 1.052, 0.7395, 1.155, 0.7328, 1.155, 0.7328, 1.166, 0.7395, 1.166, 0.7395, 1.269, 0.7328, 1.269, 0.7328, 1.281, 0.7395, 1.281, 0.7395, 1.383, 0.7328, 1.383, 1.466, 0.8463, 1.452, 0.8463, 1.452, 0.7663, 1.466, 0.7663, 1.466, 0.7549, 1.452, 0.7549, 1.452, 0.652, 1.466, 0.652, 1.466, 0.6406, 1.452, 0.6406, 1.452, 0.5377, 1.466, 0.5377, 1.466, 0.5263, 1.452, 0.5263, 1.452, 0.4234, 1.466, 0.4234, 1.466, 0.412, 1.452, 0.412, 1.452, 0.3091, 1.466, 0.3091, 0.7962, 1.398, 0.7395, 1.398, 0.7395, 1.383, 0.7962, 1.383, 0.7962, 1.281, 0.7395, 1.281, 0.7395, 1.269, 0.7962, 1.269, 0.7962, 1.166, 0.7395, 1.166, 0.7395, 1.155, 0.7962, 1.155, 0.7962, 1.052, 0.7395, 1.052, 0.7395, 1.041, 0.7962, 1.041, 0.7962, 0.9377, 0.7395, 0.9377, 0.7395, 0.9263, 0.7962, 0.9263, 0.07386, 0.8463, 0.07386, 0.9263, 0.05718, 0.9263, 0.05718, 0.8463, -0.532, 0.8463, -0.432, 0.8463, -0.432, 0.8634, -0.532, 0.8634, -0.4209, 0.8463, -0.3208, 0.8463, -0.3208, 0.8634, -0.4209, 0.8634, -0.3097, 0.8463, -0.2096, 0.8463, -0.2096, 0.8634, -0.3097, 0.8634, -0.1985, 0.8463, -0.09846, 0.8463, -0.09846, 0.8634, -0.1985, 0.8634, 0.004928, 0.1537, -0.009524, 0.1537, -0.009524, 0.08513, 0.004928, 0.08513, -0.1096, 0.1537, -0.1207, 0.1537, -0.1207, 0.08513, -0.1096, 0.08513, -0.2208, 0.1537, -0.2319, 0.1537, -0.2319, 0.08513, -0.2208, 0.08513, -0.3319, 0.1537, -0.343, 0.1537, -0.343, 0.08513, -0.3319, 0.08513, -0.4431, 0.1537, -0.4542, 0.1537, -0.4542, 0.08513, -0.4431, 0.08513, -0.343, 0.1537, -0.4431, 0.1537, -0.4431, 0.08513, -0.343, 0.08513, 1.469, 0.1366, 1.462, 0.1366, 1.462, -0.5149, 1.469, -0.5149, 0.7962, 1.041, 0.7395, 1.041, 0.7395, 0.9377, 0.7962, 0.9377, 1.466, 0.7663, 1.452, 0.7663, 1.452, 0.7549, 1.466, 0.7549, 0.9013, 0.9492, 0.8979, 0.9492, 0.8979, 0.8463, 0.9013, 0.8463, -0.2319, 0.1537, -0.3319, 0.1537, -0.3319, 0.08513, -0.2319, 0.08513, -0.432, 0.8463, -0.4209, 0.8463, -0.4209, 0.8634, -0.432, 0.8634, 0.7962, 1.155, 0.7395, 1.155, 0.7395, 1.052, 0.7962, 1.052, 1.466, 0.652, 1.452, 0.652, 1.452, 0.6406, 1.466, 0.6406, 0.9046, 0.9492, 0.9013, 0.9492, 0.9013, 0.8463, 0.9046, 0.8463, -0.1207, 0.1537, -0.2208, 0.1537, -0.2208, 0.08513, -0.1207, 0.08513, -0.3208, 0.8463, -0.3097, 0.8463, -0.3097, 0.8634, -0.3208, 0.8634, 0.7962, 1.269, 0.7395, 1.269, 0.7395, 1.166, 0.7962, 1.166, 1.466, 0.5377, 1.452, 0.5377, 1.452, 0.5263, 1.466, 0.5263, 0.9213, 0.8463, 0.9246, 0.8463, 0.9246, 0.9492, 0.9213, 0.9492, -0.009524, 0.1537, -0.1096, 0.1537, -0.1096, 0.08513, -0.009524, 0.08513, -0.2096, 0.8463, -0.1985, 0.8463, -0.1985, 0.8634, -0.2096, 0.8634, 0.7962, 1.383, 0.7395, 1.383, 0.7395, 1.281, 0.7962, 1.281, 1.466, 0.4234, 1.452, 0.4234, 1.452, 0.412, 1.466, 0.412, 0.9313, 0.9492, 0.928, 0.9492, 0.928, 0.8463, 0.9313, 0.8463, 0.135, 0.1537, 0.004928, 0.1537, 0.004928, 0.08513, 0.135, 0.08513, 0.7962, 1.532, 0.7395, 1.532, 0.7395, 1.398, 0.7962, 1.398, 0.8846, 0.98, 0.8813, 0.98, 0.8813, 0.8463, 0.8846, 0.8463, 1.466, 0.3091, 1.452, 0.3091, 1.452, 0.2943, 1.466, 0.2943, 1.52, 0.965, 1.508, 0.9564, 1.511, 0.1606, 1.52, 0.1672, -0.05955, 0.98, -0.05955, 0.8463, -0.04288, 0.8463, -0.04288, 0.98, 0.8004, 0.1606, 0.8146, 0.1606, 0.8146, 0.2943, 0.8004, 0.2943, 0.8654, 0.1537, 0.8587, 0.1537, 0.8587, 0.01998, 0.8654, 0.01998, 0.672, -0.1823, 0.6575, -0.1823, 0.6575, -0.4566, 0.672, -0.4566, 0.802, 0.005123, 0.8587, 0.005123, 0.8587, 0.01998, 0.802, 0.01998, 0.6575, -0.5252, 0.672, -0.5252, 0.672, -0.4566, 0.6575, -0.4566, 0.9646, 0.8463, 0.9646, 1.128, 0.9638, 1.121, 0.9639, 0.8467, 1.133, -0.212, 0.8587, -0.212, 0.8587, -0.2235, 1.133, -0.2235, -0.09846, 1.532, -0.1985, 1.532, -0.1985, 1.515, -0.09846, 1.515, 0.5463, -0.5252, 0.5575, -0.5252, 0.5575, -0.4566, 0.5463, -0.4566, 0.8004, 0.3091, 0.8146, 0.3091, 0.8146, 0.412, 0.8004, 0.412, 0.802, -0.1092, 0.8587, -0.1092, 0.8587, -0.09774, 0.802, -0.09774, 0.8654, 0.005123, 0.8587, 0.005123, 0.8587, -0.09774, 0.8654, -0.09774, -0.2096, 1.532, -0.3097, 1.532, -0.3097, 1.515, -0.2096, 1.515, 0.4352, -0.5252, 0.4463, -0.5252, 0.4463, -0.4566, 0.4352, -0.4566, 0.8004, 0.4234, 0.8146, 0.4234, 0.8146, 0.5263, 0.8004, 0.5263, 0.802, -0.2235, 0.8587, -0.2235, 0.8587, -0.212, 0.802, -0.212, 0.9629, 0.8463, 0.9629, 1.128, 0.9621, 1.121, 0.9622, 0.8467, 0.8654, -0.1092, 0.8587, -0.1092, 0.8587, -0.212, 0.8654, -0.212, 0.4463, -0.1823, 0.4352, -0.1823, 0.4352, -0.4566, 0.4463, -0.4566, -0.3208, 1.532, -0.4209, 1.532, -0.4209, 1.515, -0.3208, 1.515, 0.324, -0.5252, 0.3351, -0.5252, 0.3351, -0.4566, 0.324, -0.4566, 0.8004, 0.5377, 0.8146, 0.5377, 0.8146, 0.6406, 0.8004, 0.6406, 0.802, -0.3377, 0.8587, -0.3377, 0.8587, -0.3263, 0.802, -0.3263, 0.8654, -0.2235, 0.8587, -0.2235, 0.8587, -0.3263, 0.8654, -0.3263, -0.432, 1.532, -0.532, 1.532, -0.532, 1.515, -0.432, 1.515, 0.2128, -0.5252, 0.2239, -0.5252, 0.2239, -0.4566, 0.2128, -0.4566, 0.8004, 0.652, 0.8146, 0.652, 0.8146, 0.7549, 0.8004, 0.7549, 0.802, -0.452, 0.8587, -0.452, 0.8587, -0.4406, 0.802, -0.4406, 0.8654, -0.3377, 0.8587, -0.3377, 0.8587, -0.4406, 0.8654, -0.4406, 1.133, 0.01998, 0.8587, 0.01998, 0.8587, 0.005123, 1.133, 0.005123, 0.5575, -0.1823, 0.5463, -0.1823, 0.5463, -0.4566, 0.5575, -0.4566, 0.9654, 0.8463, 0.9654, 1.128, 0.9646, 1.121, 0.9647, 0.8467, 0.9746, 1.128, 0.9739, 1.127, 0.9738, 0.8532, 0.9746, 0.8463, 1.133, -0.09774, 0.8587, -0.09774, 0.8587, -0.1092, 1.133, -0.1092, 0.9671, 0.8463, 0.9671, 1.128, 0.9663, 1.121, 0.9664, 0.8467, 0.9638, 0.8463, 0.9638, 1.128, 0.9629, 1.121, 0.963, 0.8467, 0.9621, 0.8463, 0.9621, 1.128, 0.9613, 1.121, 0.9614, 0.8467, 0.9613, 0.8463, 0.9613, 1.128, 0.9605, 1.121, 0.9606, 0.8467, 0.9663, 0.8463, 0.9663, 1.128, 0.9654, 1.121, 0.9655, 0.8467, -0.08401, 0.8463, -0.08401, 1.498, -0.09846, 1.498, -0.09846, 0.8463, 0.01049, 0.8463, 0.01049, 1.501, 0.007153, 1.499, 0.007153, 0.848, 0.02383, 0.8463, 0.02383, 1.501, 0.02049, 1.499, 0.02049, 0.848, 1.452, 0.2943, 1.452, 0.3091, 0.8146, 0.3091, 0.8146, 0.2943, -0.1985, 0.8634, -0.1985, 1.515, -0.2096, 1.515, -0.2096, 0.8634, 0.01716, 0.8463, 0.01716, 1.501, 0.01382, 1.499, 0.01382, 0.848, 0.02049, 0.8463, 0.02049, 1.501, 0.01716, 1.499, 0.01716, 0.848, 1.452, 0.412, 1.452, 0.4234, 0.8146, 0.4234, 0.8146, 0.412, -0.3097, 0.8634, -0.3097, 1.515, -0.3208, 1.515, -0.3208, 0.8634, 0.0405, 0.8463, 0.0405, 1.501, 0.03717, 1.499, 0.03717, 0.848, 1.452, 0.5263, 1.452, 0.5377, 0.8146, 0.5377, 0.8146, 0.5263, 0.01382, 0.8463, 0.01382, 1.501, 0.01049, 1.499, 0.01049, 0.848, -0.4209, 0.8634, -0.4209, 1.515, -0.432, 1.515, -0.432, 0.8634, 0.02716, 0.8463, 0.02716, 1.501, 0.02383, 1.499, 0.02383, 0.848, 1.452, 0.6406, 1.452, 0.652, 0.8146, 0.652, 0.8146, 0.6406, 0.03717, 0.8463, 0.03717, 1.501, 0.03383, 1.499, 0.03383, 0.848, 0.0305, 0.8463, 0.0305, 1.501, 0.02716, 1.499, 0.02716, 0.848, -0.07289, 0.8463, -0.07289, 1.498, -0.08401, 1.498, -0.08401, 0.8463, 1.452, 0.7549, 1.452, 0.7663, 0.8146, 0.7663, 0.8146, 0.7549, 0.03383, 0.8463, 0.03383, 1.501, 0.0305, 1.499, 0.0305, 0.848, 0.7395, 0.9377, 0.4656, 0.9377, 0.4656, 0.9263, 0.7395, 0.9263, 0.9713, 1.128, 0.9704, 1.121, 0.9705, 0.8467, 0.9713, 0.8463, -0.4542, 0.08513, -0.4542, -0.1892, -0.4431, -0.1892, -0.4431, 0.08513, 0.7395, 1.052, 0.4656, 1.052, 0.4656, 1.041, 0.7395, 1.041, 0.9679, 1.128, 0.9671, 1.121, 0.9672, 0.8467, 0.9679, 0.8463, -0.3319, 0.08513, -0.343, 0.08513, -0.343, -0.1892, -0.3319, -0.1892, 0.7395, 1.166, 0.4656, 1.166, 0.4656, 1.155, 0.7395, 1.155, 0.9704, 1.128, 0.9696, 1.121, 0.9697, 0.8467, 0.9704, 0.8463, -0.2208, 0.08513, -0.2319, 0.08513, -0.2319, -0.1892, -0.2208, -0.1892, 0.7395, 1.281, 0.4656, 1.281, 0.4656, 1.269, 0.7395, 1.269, 0.9696, 1.128, 0.9688, 1.121, 0.9689, 0.8467, 0.9696, 0.8463, -0.1096, 0.08513, -0.1207, 0.08513, -0.1207, -0.1892, -0.1096, -0.1892, 0.7395, 1.398, 0.4656, 1.398, 0.4656, 1.383, 0.7395, 1.383, 0.9688, 1.128, 0.9679, 1.121, 0.968, 0.8467, 0.9688, 0.8463, -0.009524, 0.08513, -0.009524, -0.1892, 0.004928, -0.1892, 0.004928, 0.08513, 0.9779, 0.8463, 0.9779, 1.128, 0.9772, 1.127, 0.9771, 0.8532, 0.9605, 1.128, 0.9596, 1.121, 0.9597, 0.8467, 0.9605, 0.8463, 0.3351, -0.4566, 0.3351, -0.1823, 0.324, -0.1823, 0.324, -0.4566, 0.9771, 0.8463, 0.9771, 1.128, 0.9763, 1.127, 0.9762, 0.8532, 0.8587, -0.3263, 0.8587, -0.3377, 1.133, -0.3377, 1.133, -0.3263, 0.9762, 0.8463, 0.9762, 1.128, 0.9755, 1.127, 0.9754, 0.8532, 0.2239, 0.09198, 0.2128, 0.09198, 0.2128, -0.4566, 0.2239, -0.4566, 0.1234, 0.8463, 0.1242, 0.8532, 0.1242, 1.402, 0.1234, 1.409, 1.406, -0.4406, 0.8587, -0.4406, 0.8587, -0.452, 1.406, -0.452, 0.1251, 0.8463, 0.1251, 1.409, 0.1242, 1.402, 0.1242, 0.8532, 1.478, 0.993, 1.469, 0.9866, 1.478, 0.9724, 1.487, 0.9789, -0.4542, 0.1537, -0.4431, 0.1537, -0.4431, 0.1606, -0.4542, 0.1606, -0.06622, 0.8463, -0.06622, 0.8634, -0.07289, 0.8634, -0.07289, 0.8463, 1.469, 0.1366, 1.469, 0.1537, 1.462, 0.1537, 1.462, 0.1366, 1.475, 0.1606, 1.487, 0.1689, 1.478, 0.1831, 1.466, 0.1747, -0.06622, 1.515, -0.06622, 1.532, -0.07289, 1.532, -0.07289, 1.515, 0.672, -0.5252, 0.6575, -0.5252, 0.6575, -0.532, 0.672, -0.532, 1.469, -0.532, 1.469, -0.5149, 1.462, -0.5149, 1.462, -0.532, -0.07289, 0.8634, -0.06622, 0.8634, -0.06622, 1.515, -0.07289, 1.515, 1.478, 0.9724, 1.466, 0.1747, 1.478, 0.1831, 1.487, 0.9789, 1.49, 0.167, 1.499, 0.1606, 1.508, 0.1747, 1.499, 0.1812, 1.508, 0.9847, 1.497, 0.993, 1.487, 0.9789, 1.499, 0.9705, 1.476, -0.532, 1.476, -0.5149, 1.469, -0.5149, 1.469, -0.532, -0.009524, 0.1537, 0.004928, 0.1537, 0.004928, 0.1606, -0.009524, 0.1606, 0.2239, -0.5252, 0.2128, -0.5252, 0.2128, -0.532, 0.2239, -0.532, -0.05955, 0.8463, -0.05955, 0.8634, -0.06622, 0.8634, -0.06622, 0.8463, -0.05955, 1.515, -0.05955, 1.532, -0.06622, 1.532, -0.06622, 1.515, -0.06622, 1.515, -0.06622, 0.8634, -0.05955, 0.8634, -0.05955, 1.515, 1.476, -0.5149, 1.476, 0.1366, 1.469, 0.1366, 1.469, -0.5149, 1.487, 0.9789, 1.499, 0.1812, 1.508, 0.1747, 1.499, 0.9705])
me_cube_001.use_remesh_fix_poles = True
me_cube_001.use_remesh_preserve_attributes = False
me_cube_001.use_mirror_vertex_groups = False
me_cube_001.update()
me_cube_002 = bpy.data.meshes.new('Cube.002')
me_cube_002.from_pydata([(0.7056, 1.0, -1.0), (0.7056, 1.0, 1.0), (-0.7056, 1.0, -1.0), (-0.7056, 1.0, 1.0), (0.7056, -1.0, -1.0), (0.7056, -1.0, 1.0), (-0.7056, -1.0, -1.0), (-0.7056, -1.0, 1.0)], [], [(3, 2, 6, 7), (0, 2, 3, 1), (1, 3, 7, 5), (5, 7, 6, 4), (1, 5, 4, 0), (0, 4, 6, 2)])
_uv = me_cube_002.uv_layers.new(name='UVMap')
_uv.uv.foreach_set('vector', [1.0, -0.125, 0.0, -0.125, 0.0, 0.875, 1.0, 0.875, 0.0, 0.02222, 0.0, 0.7278, 1.0, 0.7278, 1.0, 0.02222, 1.0, 0.02222, 1.0, 0.7278, 0.0, 0.7278, 0.0, 0.02222, 1.0, 0.02222, 1.0, 0.7278, 0.0, 0.7278, 0.0, 0.02222, 1.0, -0.125, 1.0, 0.875, 0.0, 0.875, 0.0, -0.125, 1.0, 0.02222, 0.0, 0.02222, 0.0, 0.7278, 1.0, 0.7278])
me_cube_002.use_remesh_fix_poles = True
me_cube_002.use_remesh_preserve_attributes = False
me_cube_002.use_mirror_vertex_groups = False
me_cube_002.update()

# ---- objects
ob_cube = bpy.data.objects.new('Cube', me_cube_001)
ob_cube_001 = bpy.data.objects.new('Cube.001', me_cube_002)

# ---- transforms, parenting, visibility, modifiers, constraints
ob_cube.location = (0.0, 0.0, 1.0)
ob_cube.scale = (0.25, 1.0, 1.0)
ob_cube.lineart.crease_threshold = 0.0
ob_cube_001.location = (0.0, 0.0, 0.4306)
ob_cube_001.scale = (0.3507, 0.9975, 0.009382)
ob_cube_001.lineart.crease_threshold = 0.0
_m = ob_cube_001.modifiers.new('Array', 'ARRAY')
_m.count = 5
_m.constant_offset_displace = (0.0, 0.0, 0.0)
_m.relative_offset_displace = (0.0, 0.0, 17.8)

# ---- collection membership
col_collection.objects.link(ob_cube)
col_collection.objects.link(ob_cube_001)

# ---- scene / render settings (as saved in the file)
scene.frame_start = 1; scene.frame_end = 250; scene.frame_set(0)
scene.render.engine = 'BLENDER_EEVEE_NEXT'
scene.cycles.use_denoising = False
scene.cycles.samples = 128
scene.cycles.sampling_pattern = 'TABULATED_SOBOL'
scene.cycles.use_adaptive_sampling = False
scene.cycles.use_light_tree = False
scene.view_settings.view_transform = 'Filmic'
bpy.context.view_layer.update()

# ---- added for rendering (the .blend has no active camera and no usable light): camera, sun
cam_auto = bpy.data.cameras.new('AutoCamera')
cam_auto.lens = 50.0
cam_auto.sensor_width = 36.0
cam_auto.clip_end = 1000.0
ob_auto_camera = bpy.data.objects.new('AutoCamera', cam_auto)
scene.collection.objects.link(ob_auto_camera)
ob_auto_camera.location = (2.65581, -3.18998, 3.12665)
ob_auto_camera.rotation_euler = (1.09748, -7.21219e-08, 0.694738)
scene.camera = ob_auto_camera
light_auto_sun = bpy.data.lights.new('AutoSun', 'SUN')
light_auto_sun.energy = 3.0
light_auto_sun.angle = 0.0523599
ob_auto_sun = bpy.data.objects.new('AutoSun', light_auto_sun)
scene.collection.objects.link(ob_auto_sun)
ob_auto_sun.rotation_euler = (0.872665, 0.174533, 0.523599)
bpy.context.view_layer.update()
